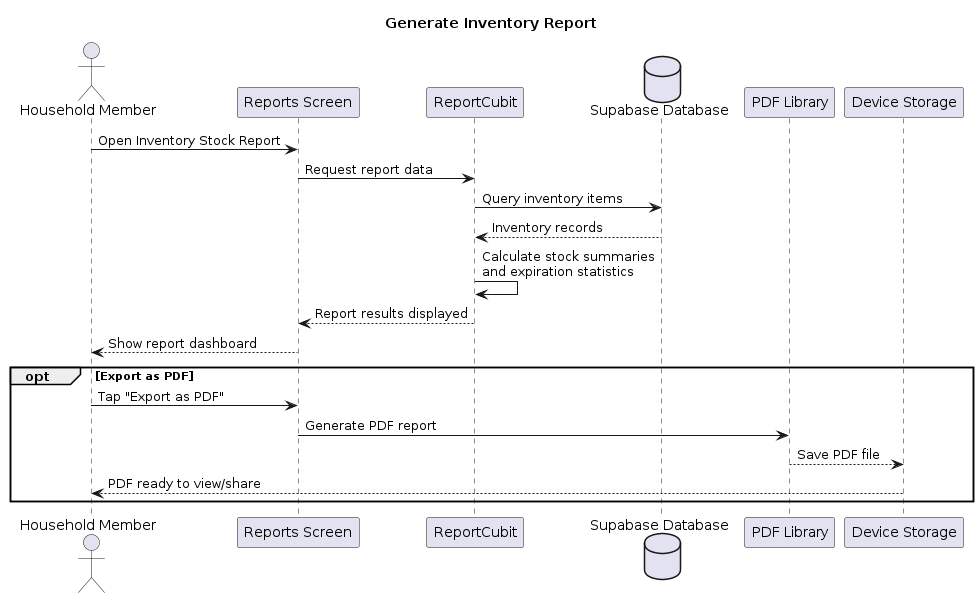

The diagram above was rendered by PlantUML. Its source (embedded in the PNG):
@startuml
title Generate Inventory Report

actor "Household Member" as User
participant "Reports Screen" as Reports
participant "ReportCubit" as Cubit
database "Supabase Database" as DB
participant "PDF Library" as PDF
participant "Device Storage" as Storage

User -> Reports: Open Inventory Stock Report
Reports -> Cubit: Request report data

Cubit -> DB: Query inventory items
DB --> Cubit: Inventory records

Cubit -> Cubit: Calculate stock summaries\nand expiration statistics
Cubit --> Reports: Report results displayed

Reports --> User: Show report dashboard

opt Export as PDF
    User -> Reports: Tap "Export as PDF"
    Reports -> PDF: Generate PDF report
    PDF --> Storage: Save PDF file
    Storage --> User: PDF ready to view/share
end
@enduml